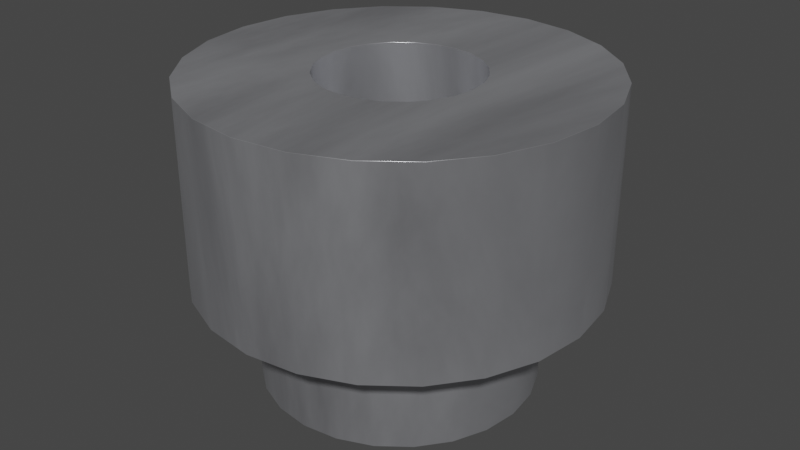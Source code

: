 # Source: Spacer_Drill3.7mm_H2.5mm_9774025151R.blend  (saved by Blender 4.1.24; exported with 4.5.12 LTS)
import bpy
from mathutils import Matrix  # noqa: F401  (used for matrix-valued properties, if any)

bpy.ops.wm.read_factory_settings(use_empty=True)
scene = bpy.context.scene
scene.name = 'Scene'

# ---- collections
col_spacer_drill3_7mm_h2_5mm_9774025151r = bpy.data.collections.new('Spacer_Drill3.7mm_H2.5mm_9774025151R'); scene.collection.children.link(col_spacer_drill3_7mm_h2_5mm_9774025151r)

# ---- materials (node trees are filled in below, after node groups)
mat_metal_pins = bpy.data.materials.new('metal_pins')
mat_metal_pins.use_transparent_shadow = False
mat_metal_pins.preview_render_type = 'CUBE'

# ---- material node trees
mat_metal_pins.use_nodes = True; mat_metal_pins.node_tree.nodes.clear()
_N = mat_metal_pins.node_tree.nodes; _L = mat_metal_pins.node_tree.links
n0 = _N.new('ShaderNodeMapping'); n0.name = 'Mapping'; n0.location = (-1447, -91)
n0.inputs[3].default_value = (4.8, 1.2, 1.1)
n1 = _N.new('ShaderNodeBsdfPrincipled'); n1.name = 'Principled BSDF'; n1.location = (-560, 254)
n1.distribution = 'GGX'
n1.subsurface_method = 'BURLEY'
n1.inputs[1].default_value = 0.7818
n1.inputs[2].default_value = 0.2886
n1.inputs[3].default_value = 1.45
n1.inputs[13].default_value = 0.0
n1.inputs[27].default_value = (0.0, 0.0, 0.0, 1.0)
n1.inputs[28].default_value = 1.0
n2 = _N.new('ShaderNodeOutputMaterial'); n2.name = 'Material Output.002'; n2.location = (-205, 253)
n2.width = 213
n3 = _N.new('ShaderNodeTexNoise'); n3.name = 'Noise Texture.002'; n3.location = (-1228, -73)
n3.inputs[2].default_value = 0.1
n3.inputs[3].default_value = 7.0
n3.inputs[4].default_value = 0.6
n3.inputs[8].default_value = 0.4
n4 = _N.new('ShaderNodeTexCoord'); n4.name = 'Texture Coordinate'; n4.location = (-1636, -116)
n5 = _N.new('ShaderNodeMix'); n5.name = 'Mix.001'; n5.location = (-921, 45)
n5.data_type = 'RGBA'
n5.inputs[6].default_value = (0.9398, 0.9547, 1.0, 1.0)
n5.inputs[7].default_value = (0.13, 0.1259, 0.1359, 1.0)
n6 = _N.new('ShaderNodeBump'); n6.name = 'Bump.001'; n6.location = (-1001, -227)
n6.inputs[0].default_value = 0.05
n6.inputs[1].default_value = 0.01
n6.inputs[2].default_value = 1.0
_L.new(n1.outputs[0], n2.inputs[0])
_L.new(n3.outputs[0], n6.inputs[3])
_L.new(n0.outputs[0], n3.inputs[0])
_L.new(n3.outputs[0], n5.inputs[0])
_L.new(n4.outputs[3], n0.inputs[0])
_L.new(n5.outputs[2], n1.inputs[0])
_L.new(n6.outputs[0], n1.inputs[5])
n2.is_active_output = True

# ---- world
world_world = bpy.data.worlds.new('World'); scene.world = world_world
world_world.use_nodes = True; world_world.node_tree.nodes.clear()
_N = world_world.node_tree.nodes; _L = world_world.node_tree.links
n0 = _N.new('ShaderNodeOutputWorld'); n0.name = 'World Output'; n0.location = (300, 300)
n1 = _N.new('ShaderNodeBackground'); n1.name = 'Background'; n1.location = (10, 300)
n1.inputs[0].default_value = (0.05088, 0.05088, 0.05088, 1.0)
_L.new(n1.outputs[0], n0.inputs[0])
n0.is_active_output = True
world_world.color = (0.05088, 0.05088, 0.05088)
world_world.use_sun_shadow = False
world_world.sun_shadow_jitter_overblur = 0.0

# ---- meshes
me_shape_6_indexedfaceset = bpy.data.meshes.new('SHAPE_6_IndexedFaceSet')
me_shape_6_indexedfaceset.from_pydata([(0.9722, 0.2605, 2.5), (0.0, 1.007, 2.5), (-0.5033, 0.8717, 2.5), (-0.9722, 0.2605, 2.5), (-1.007, 0.0, 2.5), (-0.9722, -0.2605, 2.5), (-0.8717, -0.5033, 2.5), (-0.7117, -0.7117, 2.5), (-0.5033, -0.8717, 2.5), (-0.2605, -0.9722, 2.5), (0.0, -1.007, 2.5), (0.2605, -0.9722, 2.5), (1.007, 0.0, 2.5), (1.007, 0.0, -1.4), (-0.9722, 0.2605, -1.4), (-0.8717, 0.5033, -1.4), (-0.7117, 0.7117, -1.4), (-0.5033, 0.8717, -1.4), (0.9722, 0.2605, -1.4), (0.7117, -0.7117, -1.4), (0.5033, -0.8717, -1.4), (-0.2605, -0.9722, -1.4), (-0.5033, -0.8717, -1.4), (-0.7117, -0.7117, -1.4), (-0.9722, -0.2605, -1.4), (-2.208, 1.275, 2.5), (-1.275, 2.208, 2.5), (0.0, 2.55, 2.5), (2.208, 1.275, 2.5), (2.463, -0.66, 2.5), (2.208, -1.275, 2.5), (1.803, -1.803, 2.5), (0.66, -2.463, 2.5), (0.0, -2.55, 2.5), (-0.66, -2.463, 2.5), (-2.463, -0.66, 2.5), (0.8717, 0.5033, 2.5), (0.7117, 0.7117, 2.5), (0.5033, 0.8717, 2.5), (0.2605, 0.9722, 2.5), (-0.2605, 0.9722, 2.5), (-0.7117, 0.7117, 2.5), (-0.8717, 0.5033, 2.5), (0.5033, -0.8717, 2.5), (0.7117, -0.7117, 2.5), (0.8717, -0.5033, 2.5), (0.9722, -0.2605, 2.5), (-2.463, 0.66, 2.5), (-1.803, 1.803, 2.5), (-0.66, 2.463, 2.5), (0.66, 2.463, 2.5), (1.275, 2.208, 2.5), (1.803, 1.803, 2.5), (2.463, 0.66, 2.5), (2.55, 0.0, 2.5), (1.275, -2.208, 2.5), (-1.275, -2.208, 2.5), (-1.803, -1.803, 2.5), (-2.208, -1.275, 2.5), (-2.55, 0.0, 2.5), (-2.55, 0.0, 0.0), (-1.803, 1.803, 0.0), (-1.275, 2.208, 0.0), (0.66, 2.463, 0.0), (1.275, 2.208, 0.0), (1.803, 1.803, 0.0), (2.208, 1.275, 0.0), (2.463, 0.66, 0.0), (2.55, 0.0, 0.0), (1.803, -1.803, 0.0), (1.275, -2.208, 0.0), (0.0, -2.55, 0.0), (-0.66, -2.463, 0.0), (-2.208, -1.275, 0.0), (-2.463, -0.66, 0.0), (-2.463, 0.66, 0.0), (-2.208, 1.275, 0.0), (-0.66, 2.463, 0.0), (0.0, 2.55, 0.0), (2.463, -0.66, 0.0), (2.208, -1.275, 0.0), (0.66, -2.463, 0.0), (-1.275, -2.208, 0.0), (-1.803, -1.803, 0.0), (-1.69, 0.4529, 0.0), (-0.4529, 1.69, 0.0), (0.0, 1.75, 0.0), (0.875, 1.516, 0.0), (1.69, 0.4529, 0.0), (1.75, 0.0, 0.0), (0.875, -1.516, 0.0), (0.4529, -1.69, 0.0), (-1.516, 0.875, 0.0), (-1.237, 1.237, 0.0), (-0.875, 1.516, 0.0), (0.4529, 1.69, 0.0), (1.237, 1.237, 0.0), (1.516, 0.875, 0.0), (1.69, -0.4529, 0.0), (1.516, -0.875, 0.0), (1.237, -1.237, 0.0), (0.0, -1.75, 0.0), (-0.4529, -1.69, 0.0), (-0.875, -1.516, 0.0), (-1.237, -1.237, 0.0), (-1.516, -0.875, 0.0), (-1.69, -0.4529, 0.0), (-1.75, 0.0, 0.0), (-1.75, 0.0, -1.4), (-1.237, 1.237, -1.4), (0.4529, 1.69, -1.4), (1.516, 0.875, -1.4), (1.69, 0.4529, -1.4), (1.75, 0.0, -1.4), (1.69, -0.4529, -1.4), (1.516, -0.875, -1.4), (1.237, -1.237, -1.4), (0.0, -1.75, -1.4), (-0.4529, -1.69, -1.4), (-0.875, -1.516, -1.4), (-1.516, -0.875, -1.4), (-1.69, 0.4529, -1.4), (-1.516, 0.875, -1.4), (-0.875, 1.516, -1.4), (-0.4529, 1.69, -1.4), (0.0, 1.75, -1.4), (0.875, 1.516, -1.4), (1.237, 1.237, -1.4), (0.875, -1.516, -1.4), (0.4529, -1.69, -1.4), (-1.237, -1.237, -1.4), (-1.69, -0.4529, -1.4), (-1.007, 0.0, -1.4), (-0.2605, 0.9722, -1.4), (0.0, 1.007, -1.4), (0.2605, 0.9722, -1.4), (0.5033, 0.8717, -1.4), (0.7117, 0.7117, -1.4), (0.8717, 0.5033, -1.4), (0.9722, -0.2605, -1.4), (0.8717, -0.5033, -1.4), (0.2605, -0.9722, -1.4), (0.0, -1.007, -1.4), (-0.8717, -0.5033, -1.4)], [], [(46, 139, 140, 45), (96, 97, 111, 127), (45, 140, 19, 44), (100, 90, 128, 116), (11, 141, 142, 10), (127, 126, 87, 96), (93, 94, 123, 109), (103, 104, 130, 119), (2, 17, 133, 40), (99, 100, 116, 115), (14, 3, 4, 132), (40, 133, 134, 1), (39, 135, 136, 38), (12, 13, 139, 46), (1, 134, 135, 39), (44, 19, 20, 43), (3, 14, 15, 42), (16, 41, 42, 15), (18, 0, 36, 138), (89, 98, 114, 113), (6, 5, 4, 3, 42, 41, 2, 49, 26, 48, 25, 47, 59, 35, 58, 57, 56, 9, 8, 7), (37, 36, 0, 12, 46, 45, 44, 43, 11, 10, 9, 56, 34, 33, 32, 55, 31, 30, 29, 54, 53, 28, 52, 51, 50, 27, 49, 2, 40, 1, 39, 38), (85, 86, 125, 124), (33, 34, 72, 71), (6, 143, 24, 5), (101, 102, 118, 117), (126, 110, 95, 87), (79, 68, 54, 29), (107, 84, 121, 108), (124, 123, 94, 85), (57, 58, 73, 83), (26, 49, 77, 62), (29, 30, 80, 79), (55, 32, 81, 70), (63, 78, 27, 50), (31, 55, 70, 69), (30, 31, 69, 80), (48, 26, 62, 61), (58, 35, 74, 73), (60, 74, 35, 59), (66, 65, 52, 28), (65, 64, 51, 52), (34, 56, 82, 72), (59, 47, 75, 60), (64, 63, 50, 51), (67, 66, 28, 53), (47, 25, 76, 75), (56, 57, 83, 82), (62, 77, 86, 85), (38, 136, 137, 37), (63, 64, 65, 66, 67, 68, 79, 80, 69, 70, 81, 71, 72, 82, 83, 73, 74, 60, 75, 76, 61, 62, 85, 94, 93, 92, 84, 107, 106, 105, 104, 103, 102, 101, 91, 90, 100, 99, 98, 89, 88, 97, 96, 87, 95, 86, 77, 78), (84, 92, 122, 121), (7, 23, 143, 6), (92, 93, 109, 122), (132, 4, 5, 24), (20, 19, 140, 115, 116, 128, 129, 141), (90, 91, 129, 128), (21, 9, 10, 142), (9, 21, 22, 8), (98, 99, 115, 114), (91, 101, 117, 129), (113, 112, 88, 89), (43, 20, 141, 11), (0, 18, 13, 12), (105, 106, 131, 120), (104, 105, 120, 130), (108, 131, 106, 107), (97, 88, 112, 111), (110, 125, 86, 95), (41, 16, 17, 2), (37, 137, 138, 36), (102, 103, 119, 118), (32, 33, 71, 81), (49, 27, 78, 77), (68, 67, 53, 54), (8, 22, 23, 7), (21, 142, 141, 129, 117, 118, 119, 130, 120, 131, 108, 121, 122, 109, 123, 124, 125, 110, 126, 127, 111, 112, 113, 114, 115, 140, 139, 13, 18, 138, 137, 136, 135, 134, 133, 17, 16, 15, 14, 132, 24, 143, 23, 22), (25, 48, 61, 76)])
me_shape_6_indexedfaceset.polygons.foreach_set('use_smooth', [True] * 78)
_k = set([(0, 12), (0, 36), (1, 39), (1, 40), (2, 40), (2, 41), (3, 4), (3, 42), (4, 5), (5, 6), (6, 7), (7, 8), (8, 9), (9, 10), (10, 11), (11, 43), (12, 46), (13, 18), (13, 139), (14, 15), (14, 132), (15, 16), (16, 17), (17, 133), (18, 138), (19, 20), (19, 140), (20, 141), (21, 22), (21, 142), (22, 23), (23, 143), (24, 132), (24, 143), (25, 47), (25, 48), (26, 48), (26, 49), (27, 49), (27, 50), (28, 52), (28, 53), (29, 30), (29, 54), (30, 31), (31, 55), (32, 33), (32, 55), (33, 34), (34, 56), (35, 58), (35, 59), (36, 37), (37, 38), (38, 39), (41, 42), (43, 44), (44, 45), (45, 46), (47, 59), (50, 51), (51, 52), (53, 54), (56, 57), (57, 58), (60, 74), (60, 75), (61, 62), (61, 76), (62, 77), (63, 64), (63, 78), (64, 65), (65, 66), (66, 67), (67, 68), (68, 79), (69, 70), (69, 80), (70, 81), (71, 72), (71, 81), (72, 82), (73, 74), (73, 83), (75, 76), (77, 78), (79, 80), (82, 83), (84, 92), (84, 107), (85, 86), (85, 94), (86, 95), (87, 95), (87, 96), (88, 89), (88, 97), (89, 98), (90, 91), (90, 100), (91, 101), (92, 93), (93, 94), (96, 97), (98, 99), (99, 100), (101, 102), (102, 103), (103, 104), (104, 105), (105, 106), (106, 107), (108, 121), (108, 131), (109, 122), (109, 123), (110, 125), (110, 126), (111, 112), (111, 127), (112, 113), (113, 114), (114, 115), (115, 116), (116, 128), (117, 118), (117, 129), (118, 119), (119, 130), (120, 130), (120, 131), (121, 122), (123, 124), (124, 125), (126, 127), (128, 129), (133, 134), (134, 135), (135, 136), (136, 137), (137, 138), (139, 140), (141, 142)])
me_shape_6_indexedfaceset.attributes.new('sharp_edge', 'BOOLEAN', 'EDGE').data.foreach_set('value', [ (min(e.vertices), max(e.vertices)) in _k for e in me_shape_6_indexedfaceset.edges])
_uv = me_shape_6_indexedfaceset.uv_layers.new(name='UVMap')
_uv.uv.foreach_set('vector', [0.4461, 0.9183, 0.4461, 0.1536, 0.3985, 0.1536, 0.3985, 0.9183, 0.7398, 0.4281, 0.6688, 0.4281, 0.6688, 0.1536, 0.7398, 0.1536, 0.3985, 0.9183, 0.3985, 0.1536, 0.3577, 0.1536, 0.3577, 0.9183, 0.7437, 0.4281, 0.6727, 0.4281, 0.6727, 0.1536, 0.7437, 0.1536, 0.5522, 0.9183, 0.5522, 0.1536, 0.5011, 0.1536, 0.5011, 0.9183, 0.7437, 0.1536, 0.6727, 0.1536, 0.6727, 0.4281, 0.7437, 0.4281, 0.2585, 0.4281, 0.3295, 0.4281, 0.3295, 0.1536, 0.2585, 0.1536, 0.3295, 0.4281, 0.2585, 0.4281, 0.2585, 0.1536, 0.3295, 0.1536, 0.4024, 0.9183, 0.4024, 0.1536, 0.45, 0.1536, 0.45, 0.9183, 0.3256, 0.4281, 0.2546, 0.4281, 0.2546, 0.1536, 0.3256, 0.1536, 0.5483, 0.1536, 0.5483, 0.9183, 0.4972, 0.9183, 0.4972, 0.1536, 0.45, 0.9183, 0.45, 0.1536, 0.5011, 0.1536, 0.5011, 0.9183, 0.5522, 0.9183, 0.5522, 0.1536, 0.5998, 0.1536, 0.5998, 0.9183, 0.4972, 0.9183, 0.4972, 0.1536, 0.4461, 0.1536, 0.4461, 0.9183, 0.5011, 0.9183, 0.5011, 0.1536, 0.5522, 0.1536, 0.5522, 0.9183, 0.6407, 0.9183, 0.6407, 0.1536, 0.5998, 0.1536, 0.5998, 0.9183, 0.5483, 0.9183, 0.5483, 0.1536, 0.5959, 0.1536, 0.5959, 0.9183, 0.6368, 0.1536, 0.6368, 0.9183, 0.5959, 0.9183, 0.5959, 0.1536, 0.5483, 0.1536, 0.5483, 0.9183, 0.5959, 0.9183, 0.5959, 0.1536, 0.4972, 0.4281, 0.4084, 0.4281, 0.4084, 0.1536, 0.4972, 0.1536, 0.3302, 0.3985, 0.3105, 0.4461, 0.3038, 0.4972, 0.3105, 0.5483, 0.3302, 0.5959, 0.3616, 0.6368, 0.4024, 0.6681, 0.3717, 0.9802, 0.2511, 0.9302, 0.1476, 0.8508, 0.0681, 0.7472, 0.01815, 0.6266, 0.001113, 0.4972, 0.01815, 0.3678, 0.0681, 0.2472, 0.1476, 0.1437, 0.2511, 0.06419, 0.45, 0.3066, 0.4024, 0.3263, 0.3616, 0.3577, 0.6407, 0.6368, 0.672, 0.5959, 0.6917, 0.5483, 0.6985, 0.4972, 0.6917, 0.4461, 0.672, 0.3985, 0.6407, 0.3577, 0.5998, 0.3263, 0.5522, 0.3066, 0.5011, 0.2999, 0.45, 0.3066, 0.2511, 0.06419, 0.3717, 0.01424, 0.5011, -0.002796, 0.6305, 0.01424, 0.7511, 0.06419, 0.8547, 0.1437, 0.9341, 0.2472, 0.9841, 0.3678, 1.001, 0.4972, 0.9841, 0.6266, 0.9341, 0.7472, 0.8547, 0.8508, 0.7511, 0.9302, 0.6305, 0.9802, 0.5011, 0.9972, 0.3717, 0.9802, 0.4024, 0.6681, 0.45, 0.6878, 0.5011, 0.6946, 0.5522, 0.6878, 0.5998, 0.6681, 0.4123, 0.4281, 0.5011, 0.4281, 0.5011, 0.1536, 0.4123, 0.1536, 0.5011, 0.9183, 0.3717, 0.9183, 0.3717, 0.4281, 0.5011, 0.4281, 0.3985, 0.9183, 0.3985, 0.1536, 0.4461, 0.1536, 0.4461, 0.9183, 0.5011, 0.4281, 0.4123, 0.4281, 0.4123, 0.1536, 0.5011, 0.1536, 0.6727, 0.1536, 0.5899, 0.1536, 0.5899, 0.4281, 0.6727, 0.4281, 0.3678, 0.4281, 0.4972, 0.4281, 0.4972, 0.9183, 0.3678, 0.9183, 0.4972, 0.4281, 0.586, 0.4281, 0.586, 0.1536, 0.4972, 0.1536, 0.4123, 0.1536, 0.3295, 0.1536, 0.3295, 0.4281, 0.4123, 0.4281, 0.1437, 0.9183, 0.2472, 0.9183, 0.2472, 0.4281, 0.1437, 0.4281, 0.2511, 0.9183, 0.3717, 0.9183, 0.3717, 0.4281, 0.2511, 0.4281, 0.3678, 0.9183, 0.2472, 0.9183, 0.2472, 0.4281, 0.3678, 0.4281, 0.7511, 0.9183, 0.6305, 0.9183, 0.6305, 0.4281, 0.7511, 0.4281, 0.6305, 0.4281, 0.5011, 0.4281, 0.5011, 0.9183, 0.6305, 0.9183, 0.8547, 0.9183, 0.7511, 0.9183, 0.7511, 0.4281, 0.8547, 0.4281, 0.2472, 0.9183, 0.1437, 0.9183, 0.1437, 0.4281, 0.2472, 0.4281, 0.1476, 0.9183, 0.2511, 0.9183, 0.2511, 0.4281, 0.1476, 0.4281, 0.2472, 0.9183, 0.3678, 0.9183, 0.3678, 0.4281, 0.2472, 0.4281, 0.4972, 0.4281, 0.3678, 0.4281, 0.3678, 0.9183, 0.4972, 0.9183, 0.7472, 0.4281, 0.8508, 0.4281, 0.8508, 0.9183, 0.7472, 0.9183, 0.8547, 0.4281, 0.7511, 0.4281, 0.7511, 0.9183, 0.8547, 0.9183, 0.3717, 0.9183, 0.2511, 0.9183, 0.2511, 0.4281, 0.3717, 0.4281, 0.4972, 0.9183, 0.6266, 0.9183, 0.6266, 0.4281, 0.4972, 0.4281, 0.7511, 0.4281, 0.6305, 0.4281, 0.6305, 0.9183, 0.7511, 0.9183, 0.6266, 0.4281, 0.7472, 0.4281, 0.7472, 0.9183, 0.6266, 0.9183, 0.6266, 0.9183, 0.7472, 0.9183, 0.7472, 0.4281, 0.6266, 0.4281, 0.2511, 0.9183, 0.1476, 0.9183, 0.1476, 0.4281, 0.2511, 0.4281, 0.2511, 0.9302, 0.3717, 0.9802, 0.5011, 0.8403, 0.4123, 0.8286, 0.5998, 0.9183, 0.5998, 0.1536, 0.6407, 0.1536, 0.6407, 0.9183, 0.6305, 0.9802, 0.7511, 0.9302, 0.8547, 0.8508, 0.9341, 0.7472, 0.9841, 0.6266, 1.001, 0.4972, 0.9841, 0.3678, 0.9341, 0.2472, 0.8547, 0.1437, 0.7511, 0.06419, 0.6305, 0.01424, 0.5011, -0.002796, 0.3717, 0.01424, 0.2511, 0.06419, 0.1476, 0.1437, 0.0681, 0.2472, 0.01815, 0.3678, 0.001113, 0.4972, 0.01815, 0.6266, 0.0681, 0.7472, 0.1476, 0.8508, 0.2511, 0.9302, 0.4123, 0.8286, 0.3295, 0.7944, 0.2585, 0.7398, 0.2039, 0.6688, 0.1697, 0.586, 0.158, 0.4972, 0.1697, 0.4084, 0.2039, 0.3256, 0.2585, 0.2546, 0.3295, 0.2, 0.4123, 0.1658, 0.5011, 0.1541, 0.5899, 0.1658, 0.6727, 0.2, 0.7437, 0.2546, 0.7983, 0.3256, 0.8326, 0.4084, 0.8443, 0.4972, 0.8326, 0.586, 0.7983, 0.6688, 0.7437, 0.7398, 0.6727, 0.7944, 0.5899, 0.8286, 0.5011, 0.8403, 0.3717, 0.9802, 0.5011, 0.9972, 0.586, 0.4281, 0.6688, 0.4281, 0.6688, 0.1536, 0.586, 0.1536, 0.3577, 0.9183, 0.3577, 0.1536, 0.3985, 0.1536, 0.3985, 0.9183, 0.6688, 0.4281, 0.7398, 0.4281, 0.7398, 0.1536, 0.6688, 0.1536, 0.4972, 0.1536, 0.4972, 0.9183, 0.4461, 0.9183, 0.4461, 0.1536, 0.5998, 0.3263, 0.6407, 0.3577, 0.672, 0.3985, 0.7983, 0.3256, 0.7437, 0.2546, 0.6727, 0.2, 0.5899, 0.1658, 0.5522, 0.3066, 0.6727, 0.4281, 0.5899, 0.4281, 0.5899, 0.1536, 0.6727, 0.1536, 0.45, 0.1536, 0.45, 0.9183, 0.5011, 0.9183, 0.5011, 0.1536, 0.45, 0.9183, 0.45, 0.1536, 0.4024, 0.1536, 0.4024, 0.9183, 0.4084, 0.4281, 0.3256, 0.4281, 0.3256, 0.1536, 0.4084, 0.1536, 0.5899, 0.4281, 0.5011, 0.4281, 0.5011, 0.1536, 0.5899, 0.1536, 0.4972, 0.1536, 0.586, 0.1536, 0.586, 0.4281, 0.4972, 0.4281, 0.5998, 0.9183, 0.5998, 0.1536, 0.5522, 0.1536, 0.5522, 0.9183, 0.5483, 0.9183, 0.5483, 0.1536, 0.4972, 0.1536, 0.4972, 0.9183, 0.3256, 0.4281, 0.4084, 0.4281, 0.4084, 0.1536, 0.3256, 0.1536, 0.2546, 0.4281, 0.3256, 0.4281, 0.3256, 0.1536, 0.2546, 0.1536, 0.4972, 0.1536, 0.4084, 0.1536, 0.4084, 0.4281, 0.4972, 0.4281, 0.6688, 0.4281, 0.586, 0.4281, 0.586, 0.1536, 0.6688, 0.1536, 0.5899, 0.1536, 0.5011, 0.1536, 0.5011, 0.4281, 0.5899, 0.4281, 0.3616, 0.9183, 0.3616, 0.1536, 0.4024, 0.1536, 0.4024, 0.9183, 0.6368, 0.9183, 0.6368, 0.1536, 0.5959, 0.1536, 0.5959, 0.9183, 0.4123, 0.4281, 0.3295, 0.4281, 0.3295, 0.1536, 0.4123, 0.1536, 0.6305, 0.9183, 0.5011, 0.9183, 0.5011, 0.4281, 0.6305, 0.4281, 0.3717, 0.9183, 0.5011, 0.9183, 0.5011, 0.4281, 0.3717, 0.4281, 0.4972, 0.4281, 0.6266, 0.4281, 0.6266, 0.9183, 0.4972, 0.9183, 0.4024, 0.9183, 0.4024, 0.1536, 0.3616, 0.1536, 0.3616, 0.9183, 0.45, 0.3066, 0.5011, 0.2999, 0.5522, 0.3066, 0.5899, 0.1658, 0.5011, 0.1541, 0.4123, 0.1658, 0.3295, 0.2, 0.2585, 0.2546, 0.2039, 0.3256, 0.1697, 0.4084, 0.158, 0.4972, 0.1697, 0.586, 0.2039, 0.6688, 0.2585, 0.7398, 0.3295, 0.7944, 0.4123, 0.8286, 0.5011, 0.8403, 0.5899, 0.8286, 0.6727, 0.7944, 0.7437, 0.7398, 0.7983, 0.6688, 0.8326, 0.586, 0.8443, 0.4972, 0.8326, 0.4084, 0.7983, 0.3256, 0.672, 0.3985, 0.6917, 0.4461, 0.6985, 0.4972, 0.6917, 0.5483, 0.672, 0.5959, 0.6407, 0.6368, 0.5998, 0.6681, 0.5522, 0.6878, 0.5011, 0.6946, 0.45, 0.6878, 0.4024, 0.6681, 0.3616, 0.6368, 0.3302, 0.5959, 0.3105, 0.5483, 0.3038, 0.4972, 0.3105, 0.4461, 0.3302, 0.3985, 0.3616, 0.3577, 0.4024, 0.3263, 0.7472, 0.9183, 0.8508, 0.9183, 0.8508, 0.4281, 0.7472, 0.4281])
me_shape_6_indexedfaceset.materials.append(mat_metal_pins)
me_shape_6_indexedfaceset.update()
me_shape_6_indexedfaceset.normals_split_custom_set([tuple(v) for v in zip(*[iter([-0.9659, 0.2588, 0.0, -0.9659, 0.2588, 0.0, -0.866, 0.5, 0.0, -0.866, 0.5, 0.0, 0.7071, 0.7071, 0.0, 0.866, 0.5, 0.0, 0.866, 0.5, 0.0, 0.7071, 0.7071, 0.0, -0.866, 0.5, 0.0, -0.866, 0.5, 0.0, -0.7071, 0.7071, 0.0, -0.7071, 0.7071, 0.0, 0.7071, -0.7071, 0.0, 0.5, -0.866, 0.0, 0.5, -0.866, 0.0, 0.7071, -0.7071, 0.0, -0.2588, 0.9659, 0.0, -0.2588, 0.9659, 0.0, 0.0, 1.0, 0.0, 0.0, 1.0, 0.0, 0.7071, 0.7071, 0.0, 0.5, 0.866, 0.0, 0.5, 0.866, 0.0, 0.7071, 0.7071, 0.0, -0.7071, 0.7071, 0.0, -0.5, 0.866, 0.0, -0.5, 0.866, 0.0, -0.7071, 0.7071, 0.0, -0.5, -0.866, 0.0, -0.7071, -0.7071, 0.0, -0.7071, -0.7071, 0.0, -0.5, -0.866, 0.0, 0.5, -0.866, 0.0, 0.5, -0.866, 0.0, 0.2588, -0.9659, 0.0, 0.2588, -0.9659, 0.0, 0.866, -0.5, 0.0, 0.7071, -0.7071, 0.0, 0.7071, -0.7071, 0.0, 0.866, -0.5, 0.0, 0.9659, -0.2588, 0.0, 0.9659, -0.2588, 0.0, 1.0, 0.0, 0.0, 1.0, 0.0, 0.0, 0.2588, -0.9659, 0.0, 0.2588, -0.9659, 0.0, 0.0, -1.0, 0.0, 0.0, -1.0, 0.0, -0.2588, -0.9659, 0.0, -0.2588, -0.9659, 0.0, -0.5, -0.866, 0.0, -0.5, -0.866, 0.0, -1.0, 0.0, 0.0, -1.0, 0.0, 0.0, -0.9659, 0.2588, 0.0, -0.9659, 0.2588, 0.0, 0.0, -1.0, 0.0, 0.0, -1.0, 0.0, -0.2588, -0.9659, 0.0, -0.2588, -0.9659, 0.0, -0.7071, 0.7071, 0.0, -0.7071, 0.7071, 0.0, -0.5, 0.866, 0.0, -0.5, 0.866, 0.0, 0.9659, -0.2588, 0.0, 0.9659, -0.2588, 0.0, 0.866, -0.5, 0.0, 0.866, -0.5, 0.0, 0.7071, -0.7071, 0.0, 0.7071, -0.7071, 0.0, 0.866, -0.5, 0.0, 0.866, -0.5, 0.0, -0.9659, -0.2588, 0.0, -0.9659, -0.2588, 0.0, -0.866, -0.5, 0.0, -0.866, -0.5, 0.0, 1.0, 0.0, 0.0, 0.9659, -0.2588, 0.0, 0.9659, -0.2588, 0.0, 1.0, 0.0, 0.0, 5.127e-08, 0.0, 1.0, 5.127e-08, 0.0, 1.0, 5.127e-08, 0.0, 1.0, 5.127e-08, 0.0, 1.0, 5.127e-08, 0.0, 1.0, 5.127e-08, 0.0, 1.0, 4.883e-08, 0.0, 1.0, 4.764e-08, 0.0, 1.0, 5.127e-08, 0.0, 1.0, 5.127e-08, 0.0, 1.0, 5.127e-08, 0.0, 1.0, 5.127e-08, 0.0, 1.0, 5.127e-08, 0.0, 1.0, 5.127e-08, 0.0, 1.0, 5.127e-08, 0.0, 1.0, 5.127e-08, 0.0, 1.0, 4.838e-08, 0.0, 1.0, 4.72e-08, 0.0, 1.0, 5.127e-08, 0.0, 1.0, 5.127e-08, 0.0, 1.0, 4.475e-08, 0.0, 1.0, 4.475e-08, 0.0, 1.0, 4.475e-08, 0.0, 1.0, 4.475e-08, 0.0, 1.0, 4.475e-08, 0.0, 1.0, 4.475e-08, 0.0, 1.0, 4.475e-08, 0.0, 1.0, 4.475e-08, 0.0, 1.0, 4.475e-08, 0.0, 1.0, 4.475e-08, 0.0, 1.0, 4.72e-08, 0.0, 1.0, 4.838e-08, 0.0, 1.0, 4.475e-08, 0.0, 1.0, 4.475e-08, 0.0, 1.0, 4.475e-08, 0.0, 1.0, 4.475e-08, 0.0, 1.0, 4.475e-08, 0.0, 1.0, 4.475e-08, 0.0, 1.0, 4.475e-08, 0.0, 1.0, 4.475e-08, 0.0, 1.0, 4.475e-08, 0.0, 1.0, 4.475e-08, 0.0, 1.0, 4.475e-08, 0.0, 1.0, 4.475e-08, 0.0, 1.0, 4.475e-08, 0.0, 1.0, 4.475e-08, 0.0, 1.0, 4.764e-08, 0.0, 1.0, 4.883e-08, 0.0, 1.0, 4.475e-08, 0.0, 1.0, 4.475e-08, 0.0, 1.0, 4.475e-08, 0.0, 1.0, 4.475e-08, 0.0, 1.0, -0.2588, 0.9659, 0.0, 0.0, 1.0, 0.0, 0.0, 1.0, 0.0, -0.2588, 0.9659, 0.0, 0.0, -1.0, 0.0, -0.2588, -0.9659, 0.0, -0.2588, -0.9659, 0.0, 0.0, -1.0, 0.0, 0.866, 0.5, 0.0, 0.866, 0.5, 0.0, 0.9659, 0.2588, 0.0, 0.9659, 0.2588, 0.0, 0.0, -1.0, 0.0, -0.2588, -0.9659, 0.0, -0.2588, -0.9659, 0.0, 0.0, -1.0, 0.0, 0.5, 0.866, 0.0, 0.2588, 0.9659, 0.0, 0.2588, 0.9659, 0.0, 0.5, 0.866, 0.0, 0.9659, -0.2588, 0.0, 1.0, 0.0, 0.0, 1.0, 0.0, 0.0, 0.9659, -0.2588, 0.0, -1.0, 0.0, 0.0, -0.9659, 0.2588, 0.0, -0.9659, 0.2588, 0.0, -1.0, 0.0, 0.0, -0.2588, 0.9659, 0.0, -0.5, 0.866, 0.0, -0.5, 0.866, 0.0, -0.2588, 0.9659, 0.0, -0.7071, -0.7071, 0.0, -0.866, -0.5, 0.0, -0.866, -0.5, 0.0, -0.7071, -0.7071, 0.0, -0.5, 0.866, 0.0, -0.2588, 0.9659, 0.0, -0.2588, 0.9659, 0.0, -0.5, 0.866, 0.0, 0.9659, -0.2588, 0.0, 0.866, -0.5, 0.0, 0.866, -0.5, 0.0, 0.9659, -0.2588, 0.0, 0.5, -0.866, 0.0, 0.2588, -0.9659, 0.0, 0.2588, -0.9659, 0.0, 0.5, -0.866, 0.0, 0.2588, 0.9659, 0.0, 0.0, 1.0, 0.0, 0.0, 1.0, 0.0, 0.2588, 0.9659, 0.0, 0.7071, -0.7071, 0.0, 0.5, -0.866, 0.0, 0.5, -0.866, 0.0, 0.7071, -0.7071, 0.0, 0.866, -0.5, 0.0, 0.7071, -0.7071, 0.0, 0.7071, -0.7071, 0.0, 0.866, -0.5, 0.0, -0.7071, 0.7071, 0.0, -0.5, 0.866, 0.0, -0.5, 0.866, 0.0, -0.7071, 0.7071, 0.0, -0.866, -0.5, 0.0, -0.9659, -0.2588, 0.0, -0.9659, -0.2588, 0.0, -0.866, -0.5, 0.0, -1.0, 0.0, 0.0, -0.9659, -0.2588, 0.0, -0.9659, -0.2588, 0.0, -1.0, 0.0, 0.0, 0.866, 0.5, 0.0, 0.7071, 0.7071, 0.0, 0.7071, 0.7071, 0.0, 0.866, 0.5, 0.0, 0.7071, 0.7071, 0.0, 0.5, 0.866, 0.0, 0.5, 0.866, 0.0, 0.7071, 0.7071, 0.0, -0.2588, -0.9659, 0.0, -0.5, -0.866, 0.0, -0.5, -0.866, 0.0, -0.2588, -0.9659, 0.0, -1.0, 0.0, 0.0, -0.9659, 0.2588, 0.0, -0.9659, 0.2588, 0.0, -1.0, 0.0, 0.0, 0.5, 0.866, 0.0, 0.2588, 0.9659, 0.0, 0.2588, 0.9659, 0.0, 0.5, 0.866, 0.0, 0.9659, 0.2588, 0.0, 0.866, 0.5, 0.0, 0.866, 0.5, 0.0, 0.9659, 0.2588, 0.0, -0.9659, 0.2588, 0.0, -0.866, 0.5, 0.0, -0.866, 0.5, 0.0, -0.9659, 0.2588, 0.0, -0.5, -0.866, 0.0, -0.7071, -0.7071, 0.0, -0.7071, -0.7071, 0.0, -0.5, -0.866, 0.0, 0.0, 0.0, -1.0, 0.0, 0.0, -1.0, 0.0, 0.0, -1.0, 0.0, 0.0, -1.0, -0.5, -0.866, 0.0, -0.5, -0.866, 0.0, -0.7071, -0.7071, 0.0, -0.7071, -0.7071, 0.0, 0.0, 0.0, -1.0, 0.0, 0.0, -1.0, 0.0, 0.0, -1.0, 0.0, 0.0, -1.0, 0.0, 0.0, -1.0, 0.0, 0.0, -1.0, 0.0, 0.0, -1.0, 0.0, 0.0, -1.0, 0.0, 0.0, -1.0, 0.0, 0.0, -1.0, 0.0, 0.0, -1.0, 0.0, 0.0, -1.0, 0.0, 0.0, -1.0, 0.0, 0.0, -1.0, 0.0, 0.0, -1.0, 0.0, 0.0, -1.0, 0.0, 0.0, -1.0, 0.0, 0.0, -1.0, 0.0, 0.0, -1.0, 0.0, 0.0, -1.0, 0.0, 0.0, -1.0, 0.0, 0.0, -1.0, 0.0, 0.0, -1.0, 0.0, 0.0, -1.0, 0.0, 0.0, -1.0, 0.0, 0.0, -1.0, 0.0, 0.0, -1.0, 0.0, 0.0, -1.0, 0.0, 0.0, -1.0, 0.0, 0.0, -1.0, 0.0, 0.0, -1.0, 0.0, 0.0, -1.0, 0.0, 0.0, -1.0, 0.0, 0.0, -1.0, 0.0, 0.0, -1.0, 0.0, 0.0, -1.0, 0.0, 0.0, -1.0, 0.0, 0.0, -1.0, 0.0, 0.0, -1.0, 0.0, 0.0, -1.0, 0.0, 0.0, -1.0, 0.0, 0.0, -1.0, 0.0, 0.0, -1.0, 0.0, 0.0, -1.0, 0.0, 0.0, -1.0, 0.0, 0.0, -1.0, 0.0, 0.0, -1.0, 0.0, 0.0, -1.0, -0.9659, 0.2588, 0.0, -0.866, 0.5, 0.0, -0.866, 0.5, 0.0, -0.9659, 0.2588, 0.0, 0.7071, 0.7071, 0.0, 0.7071, 0.7071, 0.0, 0.866, 0.5, 0.0, 0.866, 0.5, 0.0, -0.866, 0.5, 0.0, -0.7071, 0.7071, 0.0, -0.7071, 0.7071, 0.0, -0.866, 0.5, 0.0, 1.0, 0.0, 0.0, 1.0, 0.0, 0.0, 0.9659, 0.2588, 0.0, 0.9659, 0.2588, 0.0, 0.0, 0.0, -1.0, 0.0, 0.0, -1.0, 3.612e-08, 0.0, -1.0, 3.612e-08, 0.0, -1.0, 0.0, 0.0, -1.0, 0.0, 0.0, -1.0, 3.612e-08, 0.0, -1.0, 3.612e-08, 0.0, -1.0, 0.5, -0.866, 0.0, 0.2588, -0.9659, 0.0, 0.2588, -0.9659, 0.0, 0.5, -0.866, 0.0, 0.2588, 0.9659, 0.0, 0.2588, 0.9659, 0.0, 0.0, 1.0, 0.0, 0.0, 1.0, 0.0, 0.2588, 0.9659, 0.0, 0.2588, 0.9659, 0.0, 0.5, 0.866, 0.0, 0.5, 0.866, 0.0, 0.9659, -0.2588, 0.0, 0.866, -0.5, 0.0, 0.866, -0.5, 0.0, 0.9659, -0.2588, 0.0, 0.2588, -0.9659, 0.0, 0.0, -1.0, 0.0, 0.0, -1.0, 0.0, 0.2588, -0.9659, 0.0, 1.0, 0.0, 0.0, 0.9659, 0.2588, 0.0, 0.9659, 0.2588, 0.0, 1.0, 0.0, 0.0, -0.5, 0.866, 0.0, -0.5, 0.866, 0.0, -0.2588, 0.9659, 0.0, -0.2588, 0.9659, 0.0, -0.9659, -0.2588, 0.0, -0.9659, -0.2588, 0.0, -1.0, 0.0, 0.0, -1.0, 0.0, 0.0, -0.866, -0.5, 0.0, -0.9659, -0.2588, 0.0, -0.9659, -0.2588, 0.0, -0.866, -0.5, 0.0, -0.7071, -0.7071, 0.0, -0.866, -0.5, 0.0, -0.866, -0.5, 0.0, -0.7071, -0.7071, 0.0, -1.0, 0.0, 0.0, -0.9659, -0.2588, 0.0, -0.9659, -0.2588, 0.0, -1.0, 0.0, 0.0, 0.866, 0.5, 0.0, 0.9659, 0.2588, 0.0, 0.9659, 0.2588, 0.0, 0.866, 0.5, 0.0, 0.2588, 0.9659, 0.0, 0.0, 1.0, 0.0, 0.0, 1.0, 0.0, 0.2588, 0.9659, 0.0, 0.7071, -0.7071, 0.0, 0.7071, -0.7071, 0.0, 0.5, -0.866, 0.0, 0.5, -0.866, 0.0, -0.7071, -0.7071, 0.0, -0.7071, -0.7071, 0.0, -0.866, -0.5, 0.0, -0.866, -0.5, 0.0, -0.2588, -0.9659, 0.0, -0.5, -0.866, 0.0, -0.5, -0.866, 0.0, -0.2588, -0.9659, 0.0, 0.2588, -0.9659, 0.0, 0.0, -1.0, 0.0, 0.0, -1.0, 0.0, 0.2588, -0.9659, 0.0, -0.2588, 0.9659, 0.0, 0.0, 1.0, 0.0, 0.0, 1.0, 0.0, -0.2588, 0.9659, 0.0, 1.0, 0.0, 0.0, 0.9659, 0.2588, 0.0, 0.9659, 0.2588, 0.0, 1.0, 0.0, 0.0, 0.5, 0.866, 0.0, 0.5, 0.866, 0.0, 0.7071, 0.7071, 0.0, 0.7071, 0.7071, 0.0, 7.224e-08, 0.0, -1.0, 7.224e-08, 0.0, -1.0, 3.612e-08, 0.0, -1.0, 3.612e-08, 0.0, -1.0, 7.224e-08, 0.0, -1.0, 7.224e-08, 0.0, -1.0, 7.224e-08, 0.0, -1.0, 7.224e-08, 0.0, -1.0, 7.224e-08, 0.0, -1.0, 7.224e-08, 0.0, -1.0, 7.224e-08, 0.0, -1.0, 7.224e-08, 0.0, -1.0, 7.224e-08, 0.0, -1.0, 7.224e-08, 0.0, -1.0, 7.224e-08, 0.0, -1.0, 7.224e-08, 0.0, -1.0, 7.224e-08, 0.0, -1.0, 7.224e-08, 0.0, -1.0, 7.224e-08, 0.0, -1.0, 7.224e-08, 0.0, -1.0, 7.224e-08, 0.0, -1.0, 7.224e-08, 0.0, -1.0, 7.224e-08, 0.0, -1.0, 7.224e-08, 0.0, -1.0, 3.612e-08, 0.0, -1.0, 3.612e-08, 0.0, -1.0, 7.224e-08, 0.0, -1.0, 7.224e-08, 0.0, -1.0, 7.224e-08, 0.0, -1.0, 7.224e-08, 0.0, -1.0, 7.224e-08, 0.0, -1.0, 7.224e-08, 0.0, -1.0, 7.224e-08, 0.0, -1.0, 7.224e-08, 0.0, -1.0, 7.224e-08, 0.0, -1.0, 7.224e-08, 0.0, -1.0, 7.224e-08, 0.0, -1.0, 7.224e-08, 0.0, -1.0, 7.224e-08, 0.0, -1.0, 7.224e-08, 0.0, -1.0, 7.224e-08, 0.0, -1.0, 7.224e-08, 0.0, -1.0, 7.224e-08, 0.0, -1.0, 7.224e-08, 0.0, -1.0, -0.866, 0.5, 0.0, -0.7071, 0.7071, 0.0, -0.7071, 0.7071, 0.0, -0.866, 0.5, 0.0])] * 3)])

# ---- objects
ob_shape_6_indexedfaceset = bpy.data.objects.new('SHAPE_6_IndexedFaceSet', me_shape_6_indexedfaceset)

# ---- transforms, parenting, visibility, modifiers, constraints
ob_shape_6_indexedfaceset.location = (0.0, 0.0, 0.0)
_m = ob_shape_6_indexedfaceset.modifiers.new('Bevel', 'BEVEL')
_m.width = 0.003
_m.width_pct = 0.003
_m.segments = 3

# ---- collection membership
col_spacer_drill3_7mm_h2_5mm_9774025151r.objects.link(ob_shape_6_indexedfaceset)

# ---- scene / render settings (as saved in the file)
scene.frame_start = 1; scene.frame_end = 250; scene.frame_set(1)
scene.render.engine = 'BLENDER_EEVEE_NEXT'
scene.cycles.sampling_pattern = 'TABULATED_SOBOL'
scene.cycles.use_light_tree = False
scene.eevee.ray_tracing_options.trace_max_roughness = 0.0
scene.view_settings.view_transform = 'Filmic'
bpy.context.view_layer.update()

# ---- added for rendering (the .blend has no active camera and no usable light): camera, sun
cam_auto = bpy.data.cameras.new('AutoCamera')
cam_auto.lens = 50.0
cam_auto.sensor_width = 36.0
cam_auto.clip_end = 1000.0
ob_auto_camera = bpy.data.objects.new('AutoCamera', cam_auto)
scene.collection.objects.link(ob_auto_camera)
ob_auto_camera.location = (7.58628, -9.10353, 6.61902)
ob_auto_camera.rotation_euler = (1.09748, -7.21219e-08, 0.694738)
scene.camera = ob_auto_camera
light_auto_sun = bpy.data.lights.new('AutoSun', 'SUN')
light_auto_sun.energy = 3.0
light_auto_sun.angle = 0.0523599
ob_auto_sun = bpy.data.objects.new('AutoSun', light_auto_sun)
scene.collection.objects.link(ob_auto_sun)
ob_auto_sun.rotation_euler = (0.872665, 0.174533, 0.523599)
bpy.context.view_layer.update()
